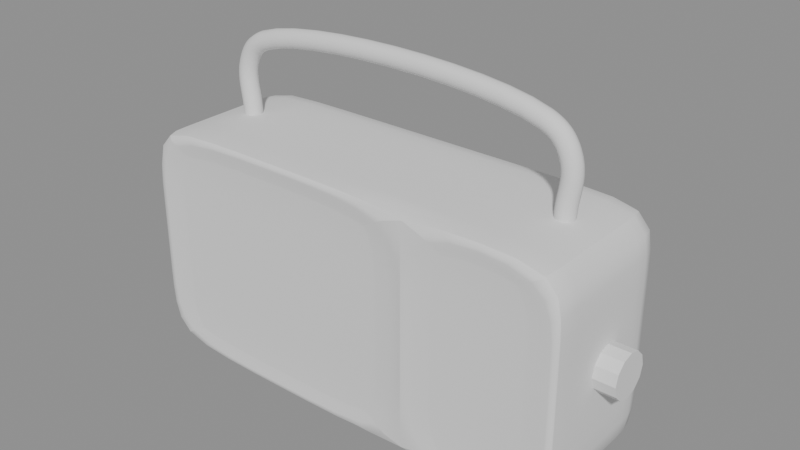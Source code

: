 # Source: panasonic_rf2400d_stage_12_knob.blend  (saved by Blender 5.2.44; exported with 4.5.12 LTS)
import bpy
from mathutils import Matrix  # noqa: F401  (used for matrix-valued properties, if any)

bpy.ops.wm.read_factory_settings(use_empty=True)
scene = bpy.context.scene
scene.name = 'Scene'

# ---- meshes
me_outer_housing = bpy.data.meshes.new('outer_housing')
me_outer_housing.from_pydata([(-5.62, -1.89, -2.82), (-5.62, -1.89, 2.82), (-5.85, 2.05, -3.05), (-5.85, 2.05, 3.05), (5.67, -1.93, -2.87), (5.67, -1.93, 2.87), (5.85, 2.05, -3.05), (5.85, 2.05, 3.05), (-5.85, 0.6833, -3.05), (-5.85, -0.6833, -3.05), (-5.62, -1.89, -1.017), (-5.62, -1.89, 1.017), (-5.85, -0.6833, 3.05), (-5.85, 0.6833, 3.05), (-5.85, 2.05, 1.017), (-5.85, 2.05, -1.017), (1.95, 2.05, -3.05), (-1.95, 2.05, -3.05), (-1.95, 2.05, 3.05), (1.95, 2.05, 3.05), (5.85, 2.05, 1.017), (5.85, 2.05, -1.017), (5.85, -0.6833, -3.05), (5.85, 0.6833, -3.05), (5.85, 0.6833, 3.05), (5.85, -0.6833, 3.05), (5.67, -1.93, 1.017), (5.67, -1.93, -1.017), (-1.95, -1.89, -2.82), (1.72, -1.89, -2.82), (1.72, -1.89, 2.82), (-1.95, -1.89, 2.82), (1.95, 0.6833, 3.05), (1.95, -0.6833, 3.05), (-1.95, 0.6833, 3.05), (-1.95, -0.6833, 3.05), (-1.95, 0.6833, -3.05), (-1.95, -0.6833, -3.05), (1.95, 0.6833, -3.05), (1.95, -0.6833, -3.05), (1.72, -1.89, -1.017), (-1.95, -1.89, -1.017), (1.72, -1.89, 1.017), (-1.95, -1.89, 1.017), (5.85, 0.6833, -1.017), (5.85, -0.6833, -1.017), (5.85, 0.6833, 1.017), (5.85, -0.6833, 1.017), (-1.95, 2.05, -1.017), (1.95, 2.05, -1.017), (-1.95, 2.05, 1.017), (1.95, 2.05, 1.017), (-5.85, -0.6833, -1.017), (-5.85, 0.6833, -1.017), (-5.85, -0.6833, 1.017), (-5.85, 0.6833, 1.017), (-5.85, -2.05, 1.017), (-5.85, -2.05, 3.05), (-1.95, -2.05, 3.05), (-5.85, -2.05, -3.05), (-5.85, -2.05, -1.017), (-1.95, -2.05, -3.05), (2.13, -1.93, -2.87), (2.13, -1.93, 2.87), (1.95, -2.05, -1.017), (1.95, -2.05, 1.017), (5.85, -2.05, -1.017), (5.85, -2.05, -3.05), (1.95, -2.05, -3.05), (5.85, -2.05, 3.05), (5.85, -2.05, 1.017), (1.95, -2.05, 3.05), (2.13, -1.93, -1.017), (2.13, -1.93, 1.017)], [], [(55, 13, 3, 14), (51, 19, 7, 20), (47, 25, 69, 70), (43, 31, 1, 11), (39, 22, 67, 68), (35, 12, 57, 58), (25, 33, 71, 69), (33, 35, 58, 71), (7, 19, 32, 24), (24, 32, 33, 25), (19, 18, 34, 32), (32, 34, 35, 33), (18, 3, 13, 34), (34, 13, 12, 35), (9, 37, 61, 59), (37, 39, 68, 61), (2, 17, 36, 8), (8, 36, 37, 9), (17, 16, 38, 36), (36, 38, 39, 37), (16, 6, 23, 38), (38, 23, 22, 39), (28, 41, 10, 0), (41, 43, 11, 10), (4, 27, 72, 62), (29, 40, 41, 28), (27, 26, 73, 72), (40, 42, 43, 41), (26, 5, 63, 73), (42, 30, 31, 43), (22, 45, 66, 67), (45, 47, 70, 66), (6, 21, 44, 23), (23, 44, 45, 22), (21, 20, 46, 44), (44, 46, 47, 45), (20, 7, 24, 46), (46, 24, 25, 47), (16, 49, 21, 6), (49, 51, 20, 21), (2, 15, 48, 17), (17, 48, 49, 16), (15, 14, 50, 48), (48, 50, 51, 49), (14, 3, 18, 50), (50, 18, 19, 51), (8, 53, 15, 2), (53, 55, 14, 15), (59, 60, 52, 9), (9, 52, 53, 8), (60, 56, 54, 52), (52, 54, 55, 53), (56, 57, 12, 54), (54, 12, 13, 55), (11, 1, 57, 56), (1, 31, 58, 57), (0, 10, 60, 59), (10, 11, 56, 60), (28, 0, 59, 61), (29, 28, 61, 68), (31, 30, 71, 58), (40, 29, 68, 64), (42, 40, 64, 65), (30, 42, 65, 71), (27, 4, 67, 66), (4, 62, 68, 67), (5, 26, 70, 69), (26, 27, 66, 70), (63, 5, 69, 71), (62, 72, 64, 68), (72, 73, 65, 64), (73, 63, 71, 65)])
me_outer_housing.polygons.foreach_set('use_smooth', [True] * 72)
_k = set([(0, 10), (0, 28), (0, 59), (1, 11), (1, 31), (1, 57), (2, 8), (2, 15), (2, 17), (3, 13), (3, 14), (3, 18), (4, 27), (4, 62), (4, 67), (5, 26), (5, 63), (5, 69), (6, 16), (6, 21), (6, 23), (7, 19), (7, 20), (7, 24), (8, 9), (9, 59), (10, 11), (12, 13), (12, 57), (14, 15), (16, 17), (18, 19), (20, 21), (22, 23), (22, 67), (24, 25), (25, 69), (26, 27), (28, 29), (29, 40), (29, 68), (30, 31), (30, 42), (30, 71), (40, 42), (56, 57), (56, 60), (57, 58), (58, 71), (59, 60), (59, 61), (61, 68), (62, 68), (62, 72), (63, 71), (63, 73), (64, 65), (64, 68), (65, 71), (66, 67), (66, 70), (67, 68), (69, 70), (69, 71), (72, 73)])
me_outer_housing.attributes.new('sharp_edge', 'BOOLEAN', 'EDGE').data.foreach_set('value', [ (min(e.vertices), max(e.vertices)) in _k for e in me_outer_housing.edges])
_k = {(9, 59): 0.28, (56, 57): 0.28, (3, 13): 0.28, (2, 15): 0.28, (2, 17): 0.28, (7, 19): 0.28, (6, 21): 0.28, (6, 23): 0.28, (25, 69): 0.28, (66, 67): 0.28, (67, 68): 0.28, (57, 58): 0.28, (2, 8): 0.28, (8, 9): 0.28, (59, 60): 0.28, (56, 60): 0.28, (12, 57): 0.28, (12, 13): 0.28, (3, 14): 0.28, (14, 15): 0.28, (6, 16): 0.28, (16, 17): 0.28, (3, 18): 0.28, (18, 19): 0.28, (7, 20): 0.28, (20, 21): 0.28, (22, 67): 0.28, (22, 23): 0.28, (7, 24): 0.28, (24, 25): 0.28, (69, 70): 0.28, (66, 70): 0.28, (59, 61): 0.28, (61, 68): 0.28, (69, 71): 0.28, (58, 71): 0.28}
me_outer_housing.attributes.new('crease_edge', 'FLOAT', 'EDGE').data.foreach_set('value', [_k.get((min(e.vertices), max(e.vertices)), 0.0) for e in me_outer_housing.edges])
_uv = me_outer_housing.uv_layers.new(name='UVMap')
_uv.uv.foreach_set('vector', [0.5417, 0.1667, 0.625, 0.1667, 0.625, 0.25, 0.5417, 0.25, 0.5417, 0.4167, 0.625, 0.4167, 0.625, 0.5, 0.5417, 0.5, 0.5417, 0.6667, 0.625, 0.6667, 0.625, 0.75, 0.5417, 0.75, 0.5417, 0.9167, 0.625, 0.9167, 0.625, 1.0, 0.5417, 1.0, 0.2917, 0.6667, 0.375, 0.6667, 0.375, 0.75, 0.2917, 0.75, 0.7917, 0.6667, 0.875, 0.6667, 0.875, 0.75, 0.7917, 0.75, 0.625, 0.6667, 0.7083, 0.6667, 0.7083, 0.75, 0.625, 0.75, 0.7083, 0.6667, 0.7917, 0.6667, 0.7917, 0.75, 0.7083, 0.75, 0.625, 0.5, 0.7083, 0.5, 0.7083, 0.5833, 0.625, 0.5833, 0.625, 0.5833, 0.7083, 0.5833, 0.7083, 0.6667, 0.625, 0.6667, 0.7083, 0.5, 0.7917, 0.5, 0.7917, 0.5833, 0.7083, 0.5833, 0.7083, 0.5833, 0.7917, 0.5833, 0.7917, 0.6667, 0.7083, 0.6667, 0.7917, 0.5, 0.875, 0.5, 0.875, 0.5833, 0.7917, 0.5833, 0.7917, 0.5833, 0.875, 0.5833, 0.875, 0.6667, 0.7917, 0.6667, 0.125, 0.6667, 0.2083, 0.6667, 0.2083, 0.75, 0.125, 0.75, 0.2083, 0.6667, 0.2917, 0.6667, 0.2917, 0.75, 0.2083, 0.75, 0.125, 0.5, 0.2083, 0.5, 0.2083, 0.5833, 0.125, 0.5833, 0.125, 0.5833, 0.2083, 0.5833, 0.2083, 0.6667, 0.125, 0.6667, 0.2083, 0.5, 0.2917, 0.5, 0.2917, 0.5833, 0.2083, 0.5833, 0.2083, 0.5833, 0.2917, 0.5833, 0.2917, 0.6667, 0.2083, 0.6667, 0.2917, 0.5, 0.375, 0.5, 0.375, 0.5833, 0.2917, 0.5833, 0.2917, 0.5833, 0.375, 0.5833, 0.375, 0.6667, 0.2917, 0.6667, 0.375, 0.9167, 0.4583, 0.9167, 0.4583, 1.0, 0.375, 1.0, 0.4583, 0.9167, 0.5417, 0.9167, 0.5417, 1.0, 0.4583, 1.0, 0.375, 0.75, 0.4583, 0.75, 0.4583, 0.8333, 0.375, 0.8333, 0.375, 0.8333, 0.4583, 0.8333, 0.4583, 0.9167, 0.375, 0.9167, 0.4583, 0.75, 0.5417, 0.75, 0.5417, 0.8333, 0.4583, 0.8333, 0.4583, 0.8333, 0.5417, 0.8333, 0.5417, 0.9167, 0.4583, 0.9167, 0.5417, 0.75, 0.625, 0.75, 0.625, 0.8333, 0.5417, 0.8333, 0.5417, 0.8333, 0.625, 0.8333, 0.625, 0.9167, 0.5417, 0.9167, 0.375, 0.6667, 0.4583, 0.6667, 0.4583, 0.75, 0.375, 0.75, 0.4583, 0.6667, 0.5417, 0.6667, 0.5417, 0.75, 0.4583, 0.75, 0.375, 0.5, 0.4583, 0.5, 0.4583, 0.5833, 0.375, 0.5833, 0.375, 0.5833, 0.4583, 0.5833, 0.4583, 0.6667, 0.375, 0.6667, 0.4583, 0.5, 0.5417, 0.5, 0.5417, 0.5833, 0.4583, 0.5833, 0.4583, 0.5833, 0.5417, 0.5833, 0.5417, 0.6667, 0.4583, 0.6667, 0.5417, 0.5, 0.625, 0.5, 0.625, 0.5833, 0.5417, 0.5833, 0.5417, 0.5833, 0.625, 0.5833, 0.625, 0.6667, 0.5417, 0.6667, 0.375, 0.4167, 0.4583, 0.4167, 0.4583, 0.5, 0.375, 0.5, 0.4583, 0.4167, 0.5417, 0.4167, 0.5417, 0.5, 0.4583, 0.5, 0.375, 0.25, 0.4583, 0.25, 0.4583, 0.3333, 0.375, 0.3333, 0.375, 0.3333, 0.4583, 0.3333, 0.4583, 0.4167, 0.375, 0.4167, 0.4583, 0.25, 0.5417, 0.25, 0.5417, 0.3333, 0.4583, 0.3333, 0.4583, 0.3333, 0.5417, 0.3333, 0.5417, 0.4167, 0.4583, 0.4167, 0.5417, 0.25, 0.625, 0.25, 0.625, 0.3333, 0.5417, 0.3333, 0.5417, 0.3333, 0.625, 0.3333, 0.625, 0.4167, 0.5417, 0.4167, 0.375, 0.1667, 0.4583, 0.1667, 0.4583, 0.25, 0.375, 0.25, 0.4583, 0.1667, 0.5417, 0.1667, 0.5417, 0.25, 0.4583, 0.25, 0.375, 0.0, 0.4583, 0.0, 0.4583, 0.08333, 0.375, 0.08333, 0.375, 0.08333, 0.4583, 0.08333, 0.4583, 0.1667, 0.375, 0.1667, 0.4583, 0.0, 0.5417, 0.0, 0.5417, 0.08333, 0.4583, 0.08333, 0.4583, 0.08333, 0.5417, 0.08333, 0.5417, 0.1667, 0.4583, 0.1667, 0.5417, 0.0, 0.625, 0.0, 0.625, 0.08333, 0.5417, 0.08333, 0.5417, 0.08333, 0.625, 0.08333, 0.625, 0.1667, 0.5417, 0.1667, 0.5417, 1.0, 0.625, 1.0, 0.625, 1.0, 0.5417, 1.0, 0.625, 1.0, 0.625, 0.9167, 0.625, 0.9167, 0.625, 1.0, 0.375, 1.0, 0.4583, 1.0, 0.4583, 1.0, 0.375, 1.0, 0.4583, 1.0, 0.5417, 1.0, 0.5417, 1.0, 0.4583, 1.0, 0.375, 0.9167, 0.375, 1.0, 0.375, 1.0, 0.375, 0.9167, 0.375, 0.8333, 0.375, 0.9167, 0.375, 0.9167, 0.375, 0.8333, 0.625, 0.9167, 0.625, 0.8333, 0.625, 0.8333, 0.625, 0.9167, 0.4583, 0.8333, 0.375, 0.8333, 0.375, 0.8333, 0.4583, 0.8333, 0.5417, 0.8333, 0.4583, 0.8333, 0.4583, 0.8333, 0.5417, 0.8333, 0.625, 0.8333, 0.5417, 0.8333, 0.5417, 0.8333, 0.625, 0.8333, 0.4583, 0.75, 0.375, 0.75, 0.375, 0.75, 0.4583, 0.75, 0.375, 0.75, 0.375, 0.8333, 0.375, 0.8333, 0.375, 0.75, 0.625, 0.75, 0.5417, 0.75, 0.5417, 0.75, 0.625, 0.75, 0.5417, 0.75, 0.4583, 0.75, 0.4583, 0.75, 0.5417, 0.75, 0.625, 0.8333, 0.625, 0.75, 0.625, 0.75, 0.625, 0.8333, 0.375, 0.8333, 0.4583, 0.8333, 0.4583, 0.8333, 0.375, 0.8333, 0.4583, 0.8333, 0.5417, 0.8333, 0.5417, 0.8333, 0.4583, 0.8333, 0.5417, 0.8333, 0.625, 0.8333, 0.625, 0.8333, 0.5417, 0.8333])
me_outer_housing.update()
me_tuning_knob = bpy.data.meshes.new('tuning_knob')
me_tuning_knob.from_pydata([(0.0, 0.56, -0.35), (0.0, 0.56, 0.35), (0.28, 0.485, -0.35), (0.28, 0.485, 0.35), (0.485, 0.28, -0.35), (0.485, 0.28, 0.35), (0.56, 0.0, -0.35), (0.56, 0.0, 0.35), (0.485, -0.28, -0.35), (0.485, -0.28, 0.35), (0.28, -0.485, -0.35), (0.28, -0.485, 0.35), (0.0, -0.56, -0.35), (0.0, -0.56, 0.35), (-0.28, -0.485, -0.35), (-0.28, -0.485, 0.35), (-0.485, -0.28, -0.35), (-0.485, -0.28, 0.35), (-0.56, 0.0, -0.35), (-0.56, 0.0, 0.35), (-0.485, 0.28, -0.35), (-0.485, 0.28, 0.35), (-0.28, 0.485, -0.35), (-0.28, 0.485, 0.35)], [], [(0, 1, 3, 2), (2, 3, 5, 4), (4, 5, 7, 6), (6, 7, 9, 8), (8, 9, 11, 10), (10, 11, 13, 12), (12, 13, 15, 14), (14, 15, 17, 16), (16, 17, 19, 18), (18, 19, 21, 20), (3, 1, 23, 21, 19, 17, 15, 13, 11, 9, 7, 5), (20, 21, 23, 22), (22, 23, 1, 0), (0, 2, 4, 6, 8, 10, 12, 14, 16, 18, 20, 22)])
_uv = me_tuning_knob.uv_layers.new(name='UVMap')
_uv.uv.foreach_set('vector', [1.0, 0.5, 1.0, 1.0, 0.9167, 1.0, 0.9167, 0.5, 0.9167, 0.5, 0.9167, 1.0, 0.8333, 1.0, 0.8333, 0.5, 0.8333, 0.5, 0.8333, 1.0, 0.75, 1.0, 0.75, 0.5, 0.75, 0.5, 0.75, 1.0, 0.6667, 1.0, 0.6667, 0.5, 0.6667, 0.5, 0.6667, 1.0, 0.5833, 1.0, 0.5833, 0.5, 0.5833, 0.5, 0.5833, 1.0, 0.5, 1.0, 0.5, 0.5, 0.5, 0.5, 0.5, 1.0, 0.4167, 1.0, 0.4167, 0.5, 0.4167, 0.5, 0.4167, 1.0, 0.3333, 1.0, 0.3333, 0.5, 0.3333, 0.5, 0.3333, 1.0, 0.25, 1.0, 0.25, 0.5, 0.25, 0.5, 0.25, 1.0, 0.1667, 1.0, 0.1667, 0.5, 0.37, 0.4578, 0.25, 0.49, 0.13, 0.4578, 0.04215, 0.37, 0.01, 0.25, 0.04215, 0.13, 0.13, 0.04215, 0.25, 0.01, 0.37, 0.04215, 0.4578, 0.13, 0.49, 0.25, 0.4578, 0.37, 0.1667, 0.5, 0.1667, 1.0, 0.08333, 1.0, 0.08333, 0.5, 0.08333, 0.5, 0.08333, 1.0, 7.451e-08, 1.0, 7.451e-08, 0.5, 0.75, 0.49, 0.87, 0.4578, 0.9578, 0.37, 0.99, 0.25, 0.9578, 0.13, 0.87, 0.04215, 0.75, 0.01, 0.63, 0.04215, 0.5422, 0.13, 0.51, 0.25, 0.5422, 0.37, 0.63, 0.4578])
me_tuning_knob.update()

# ---- curves / text
cu_carry_handle = bpy.data.curves.new('carry_handle', 'CURVE')
cu_carry_handle.dimensions = '3D'
_sp = cu_carry_handle.splines.new('BEZIER'); _sp.bezier_points.add(5)
_sp.bezier_points.foreach_set('co', [-4.55, 0.1, 3.0, -4.55, 0.1, 4.45, -3.95, 0.1, 5.0, 3.95, 0.1, 5.0, 4.55, 0.1, 4.45, 4.55, 0.1, 3.0])
_sp.bezier_points.foreach_set('handle_left', [-4.55, 0.1, 2.434, -4.778, 0.1, 3.932, -4.246, 0.1, 4.885, 2.469, 0.1, 5.576, 4.422, 0.1, 4.741, 4.55, 0.1, 3.566])
_sp.bezier_points.foreach_set('handle_right', [-4.55, 0.1, 3.566, -4.422, 0.1, 4.741, -2.469, 0.1, 5.576, 4.246, 0.1, 4.885, 4.778, 0.1, 3.932, 4.55, 0.1, 2.434])
for _p, _l, _r in zip(_sp.bezier_points, ['AUTO', 'AUTO', 'AUTO', 'AUTO', 'AUTO', 'AUTO'], ['AUTO', 'AUTO', 'AUTO', 'AUTO', 'AUTO', 'AUTO']): _p.handle_left_type = _l; _p.handle_right_type = _r
cu_carry_handle.bevel_depth = 0.24
cu_carry_handle.fill_mode = 'FULL'
cu_carry_handle.use_fill_caps = True

# ---- objects
ob_outer_housing = bpy.data.objects.new('outer_housing', me_outer_housing)
ob_carry_handle = bpy.data.objects.new('carry_handle', cu_carry_handle)
ob_tuning_knob = bpy.data.objects.new('tuning_knob', me_tuning_knob)

# ---- transforms, parenting, visibility, modifiers, constraints
ob_outer_housing.location = (0.0, 0.0, 0.0)
_m = ob_outer_housing.modifiers.new('Housing_SubD', 'SUBSURF')
_m.levels = 2
ob_carry_handle.location = (0.0, 0.0, 0.0)
ob_tuning_knob.location = (6.05, 0.0, 0.0)
ob_tuning_knob.rotation_euler = (0.0, 1.571, 0.0)

# ---- collection membership
scene.collection.objects.link(ob_outer_housing)
scene.collection.objects.link(ob_carry_handle)
scene.collection.objects.link(ob_tuning_knob)

# ---- scene / render settings (as saved in the file)
scene.frame_start = 1; scene.frame_end = 250; scene.frame_set(1)
scene.render.engine = 'BLENDER_EEVEE_NEXT'
scene.render.bake_bias = 0.0
scene.render.bake_samples = 0
scene.render.compositor_device = 'GPU'
scene.eevee.use_volume_custom_range = False
scene.eevee.fast_gi_thickness_near = 0.1
scene.eevee.fast_gi_thickness_far = 0.0
scene.eevee.ray_tracing_options.screen_trace_thickness = 0.1
bpy.context.view_layer.update()

# ---- added for rendering (the .blend has no active camera and no usable light): camera, sun + grey world if the file has none
cam_auto = bpy.data.cameras.new('AutoCamera')
cam_auto.lens = 50.0
cam_auto.sensor_width = 36.0
cam_auto.clip_end = 1000.0
ob_auto_camera = bpy.data.objects.new('AutoCamera', cam_auto)
scene.collection.objects.link(ob_auto_camera)
ob_auto_camera.location = (14.8682, -17.5118, 13.1496)
ob_auto_camera.rotation_euler = (1.09748, -7.21219e-08, 0.694738)
scene.camera = ob_auto_camera
light_auto_sun = bpy.data.lights.new('AutoSun', 'SUN')
light_auto_sun.energy = 3.0
light_auto_sun.angle = 0.0523599
ob_auto_sun = bpy.data.objects.new('AutoSun', light_auto_sun)
scene.collection.objects.link(ob_auto_sun)
ob_auto_sun.rotation_euler = (0.872665, 0.174533, 0.523599)
if scene.world is None:
    world_auto = bpy.data.worlds.new('AutoWorld')
    world_auto.color = (0.3, 0.3, 0.3)
    scene.world = world_auto
bpy.context.view_layer.update()
